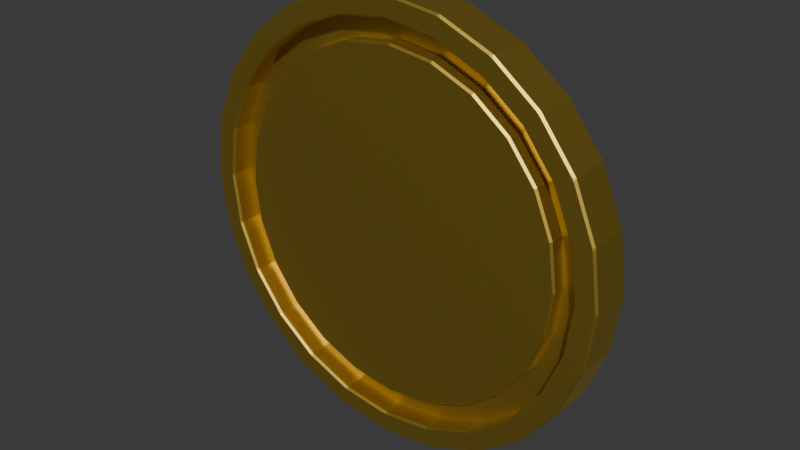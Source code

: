 # Source: coin_asset.blend  (saved by Blender 4.2.66; exported with 4.5.12 LTS)
import bpy
from mathutils import Matrix  # noqa: F401  (used for matrix-valued properties, if any)

bpy.ops.wm.read_factory_settings(use_empty=True)
scene = bpy.context.scene
scene.name = 'Scene'

# ---- collections
col_collection = bpy.data.collections.new('Collection'); scene.collection.children.link(col_collection)

# ---- materials (node trees are filled in below, after node groups)
mat_material_001 = bpy.data.materials.new('Material.001')
mat_material_002 = bpy.data.materials.new('Material.002')

# ---- material node trees
mat_material_001.use_nodes = True; mat_material_001.node_tree.nodes.clear()
_N = mat_material_001.node_tree.nodes; _L = mat_material_001.node_tree.links
n0 = _N.new('ShaderNodeBsdfPrincipled'); n0.name = 'Principled BSDF'; n0.location = (10, 300)
n0.inputs[0].default_value = (0.7307, 0.5231, 0.08805, 1.0)
n0.inputs[1].default_value = 1.0
n0.inputs[2].default_value = 0.488
n1 = _N.new('ShaderNodeOutputMaterial'); n1.name = 'Material Output'; n1.location = (300, 300)
_L.new(n0.outputs[0], n1.inputs[0])
n1.is_active_output = True
mat_material_002.use_nodes = True; mat_material_002.node_tree.nodes.clear()
_N = mat_material_002.node_tree.nodes; _L = mat_material_002.node_tree.links
n0 = _N.new('ShaderNodeBsdfPrincipled'); n0.name = 'Principled BSDF'; n0.location = (10, 300)
n1 = _N.new('ShaderNodeOutputMaterial'); n1.name = 'Material Output'; n1.location = (300, 300)
_L.new(n0.outputs[0], n1.inputs[0])
n1.is_active_output = True

# ---- world
world_world = bpy.data.worlds.new('World'); scene.world = world_world
world_world.use_nodes = True; world_world.node_tree.nodes.clear()
_N = world_world.node_tree.nodes; _L = world_world.node_tree.links
n0 = _N.new('ShaderNodeOutputWorld'); n0.name = 'World Output'; n0.location = (300, 300)
n1 = _N.new('ShaderNodeBackground'); n1.name = 'Background'; n1.location = (10, 300)
n1.inputs[0].default_value = (0.05088, 0.05088, 0.05088, 1.0)
_L.new(n1.outputs[0], n0.inputs[0])
n0.is_active_output = True
world_world.color = (0.05088, 0.05088, 0.05088)
world_world.sun_shadow_jitter_overblur = 0.0

# ---- meshes
me_cylinder = bpy.data.meshes.new('Cylinder')
me_cylinder.from_pydata([(0.02068, 0.07718, 0.1001), (-2.507e-12, 0.0799, 0.1001), (0.03995, 0.0692, 0.1001), (0.0565, 0.0565, 0.1001), (0.0692, 0.03995, 0.1001), (0.07718, 0.02068, 0.1001), (0.0799, -2.402e-12, 0.1001), (0.07718, -0.02068, 0.1001), (0.0692, -0.03995, 0.1001), (0.0565, -0.0565, 0.1001), (0.03995, -0.0692, 0.1001), (0.02068, -0.07718, 0.1001), (-2.507e-12, -0.0799, 0.1001), (-0.02068, -0.07718, 0.1001), (-0.03995, -0.0692, 0.1001), (-0.0565, -0.0565, 0.1001), (-0.0692, -0.03995, 0.1001), (-0.07718, -0.02068, 0.1001), (-0.0799, -2.402e-12, 0.1001), (-0.07718, 0.02068, 0.1001), (-0.0692, 0.03995, 0.1001), (-0.0565, 0.0565, 0.1001), (-0.03995, 0.0692, 0.1001), (-0.02068, 0.07718, 0.1001), (0.02329, 0.08693, 0.1001), (-2.507e-12, 0.09, 0.1001), (0.045, 0.07794, 0.1001), (0.06364, 0.06364, 0.1001), (0.07794, 0.045, 0.1001), (0.08693, 0.02329, 0.1001), (0.09, -2.402e-12, 0.1001), (0.08693, -0.02329, 0.1001), (0.07794, -0.045, 0.1001), (0.06364, -0.06364, 0.1001), (0.045, -0.07794, 0.1001), (0.02329, -0.08693, 0.1001), (-2.507e-12, -0.09, 0.1001), (-0.02329, -0.08693, 0.1001), (-0.045, -0.07794, 0.1001), (-0.06364, -0.06364, 0.1001), (-0.07794, -0.045, 0.1001), (-0.08693, -0.02329, 0.1001), (-0.09, -2.402e-12, 0.1001), (-0.08693, 0.02329, 0.1001), (-0.07794, 0.045, 0.1001), (-0.06364, 0.06364, 0.1001), (-0.045, 0.07794, 0.1001), (-0.02329, 0.08693, 0.1001), (1.164e-11, 0.09909, 0.09015), (0.0, 0.1, 0.09105), (0.000903, 0.09079, 0.1101), (-0.000903, 0.09079, 0.1101), (8.666e-13, 0.09, 0.1092), (0.02565, 0.09571, 0.09015), (0.02588, 0.09659, 0.09105), (0.02329, 0.08693, 0.1092), (0.02437, 0.08746, 0.1101), (0.02263, 0.08793, 0.1101), (0.04954, 0.08581, 0.09015), (0.05, 0.0866, 0.09105), (0.045, 0.07794, 0.1092), (0.04618, 0.07817, 0.1101), (0.04461, 0.07908, 0.1101), (0.07007, 0.07007, 0.09015), (0.07071, 0.07071, 0.09105), (0.06364, 0.06364, 0.1092), (0.06484, 0.06356, 0.1101), (0.06356, 0.06484, 0.1101), (0.08581, 0.04954, 0.09015), (0.0866, 0.05, 0.09105), (0.07794, 0.045, 0.1092), (0.07908, 0.04461, 0.1101), (0.07817, 0.04618, 0.1101), (0.09571, 0.02565, 0.09015), (0.09659, 0.02588, 0.09105), (0.08693, 0.02329, 0.1092), (0.08793, 0.02263, 0.1101), (0.08746, 0.02437, 0.1101), (0.09909, -1.164e-11, 0.09015), (0.1, 0.0, 0.09105), (0.09, -2.402e-12, 0.1092), (0.09079, -0.000903, 0.1101), (0.09079, 0.000903, 0.1101), (0.09571, -0.02565, 0.09015), (0.09659, -0.02588, 0.09105), (0.08693, -0.02329, 0.1092), (0.08746, -0.02437, 0.1101), (0.08793, -0.02263, 0.1101), (0.08581, -0.04954, 0.09015), (0.0866, -0.05, 0.09105), (0.07794, -0.045, 0.1092), (0.07817, -0.04618, 0.1101), (0.07908, -0.04461, 0.1101), (0.07007, -0.07007, 0.09015), (0.07071, -0.07071, 0.09105), (0.06364, -0.06364, 0.1092), (0.06356, -0.06484, 0.1101), (0.06484, -0.06356, 0.1101), (0.04954, -0.08581, 0.09015), (0.05, -0.0866, 0.09105), (0.045, -0.07794, 0.1092), (0.04461, -0.07908, 0.1101), (0.04618, -0.07817, 0.1101), (0.02565, -0.09571, 0.09015), (0.02588, -0.09659, 0.09105), (0.02329, -0.08693, 0.1092), (0.02263, -0.08793, 0.1101), (0.02437, -0.08746, 0.1101), (-1.164e-11, -0.09909, 0.09015), (0.0, -0.1, 0.09105), (8.666e-13, -0.09, 0.1092), (-0.000903, -0.09079, 0.1101), (0.000903, -0.09079, 0.1101), (-0.02565, -0.09571, 0.09015), (-0.02588, -0.09659, 0.09105), (-0.02329, -0.08693, 0.1092), (-0.02437, -0.08746, 0.1101), (-0.02263, -0.08793, 0.1101), (-0.04954, -0.08581, 0.09015), (-0.05, -0.0866, 0.09105), (-0.045, -0.07794, 0.1092), (-0.04618, -0.07817, 0.1101), (-0.04461, -0.07908, 0.1101), (-0.07007, -0.07007, 0.09015), (-0.07071, -0.07071, 0.09105), (-0.06364, -0.06364, 0.1092), (-0.06484, -0.06356, 0.1101), (-0.06356, -0.06484, 0.1101), (-0.08581, -0.04954, 0.09015), (-0.0866, -0.05, 0.09105), (-0.07794, -0.045, 0.1092), (-0.07908, -0.04461, 0.1101), (-0.07817, -0.04618, 0.1101), (-0.09571, -0.02565, 0.09015), (-0.09659, -0.02588, 0.09105), (-0.08693, -0.02329, 0.1092), (-0.08793, -0.02263, 0.1101), (-0.08746, -0.02437, 0.1101), (-0.09909, 1.164e-11, 0.09015), (-0.1, 0.0, 0.09105), (-0.09, -2.402e-12, 0.1092), (-0.09079, 0.000903, 0.1101), (-0.09079, -0.000903, 0.1101), (-0.09571, 0.02565, 0.09015), (-0.09659, 0.02588, 0.09105), (-0.08693, 0.02329, 0.1092), (-0.08746, 0.02437, 0.1101), (-0.08793, 0.02263, 0.1101), (-0.08581, 0.04954, 0.09015), (-0.0866, 0.05, 0.09105), (-0.07794, 0.045, 0.1092), (-0.07817, 0.04618, 0.1101), (-0.07908, 0.04461, 0.1101), (-0.07007, 0.07007, 0.09015), (-0.07071, 0.07071, 0.09105), (-0.06364, 0.06364, 0.1092), (-0.06356, 0.06484, 0.1101), (-0.06484, 0.06356, 0.1101), (-0.04954, 0.08581, 0.09015), (-0.05, 0.0866, 0.09105), (-0.045, 0.07794, 0.1092), (-0.04461, 0.07908, 0.1101), (-0.04618, 0.07817, 0.1101), (-0.02565, 0.09571, 0.09015), (-0.02588, 0.09659, 0.09105), (-0.02329, 0.08693, 0.1092), (-0.02263, 0.08793, 0.1101), (-0.02437, 0.08746, 0.1101), (0.02474, 0.09583, 0.1101), (0.02649, 0.09536, 0.1101), (0.02588, 0.09659, 0.1092), (0.000903, 0.09897, 0.1101), (0.0, 0.1, 0.1092), (-0.000903, 0.09897, 0.1101), (0.0487, 0.08616, 0.1101), (0.05027, 0.08526, 0.1101), (0.05, 0.0866, 0.1092), (0.06934, 0.07062, 0.1101), (0.07062, 0.06934, 0.1101), (0.07071, 0.07071, 0.1092), (0.08526, 0.05027, 0.1101), (0.08616, 0.0487, 0.1101), (0.0866, 0.05, 0.1092), (0.09536, 0.02649, 0.1101), (0.09583, 0.02474, 0.1101), (0.09659, 0.02588, 0.1092), (0.09897, 0.000903, 0.1101), (0.09897, -0.000903, 0.1101), (0.1, 0.0, 0.1092), (0.09583, -0.02474, 0.1101), (0.09536, -0.02649, 0.1101), (0.09659, -0.02588, 0.1092), (0.08616, -0.0487, 0.1101), (0.08526, -0.05027, 0.1101), (0.0866, -0.05, 0.1092), (0.07062, -0.06934, 0.1101), (0.06934, -0.07062, 0.1101), (0.07071, -0.07071, 0.1092), (0.05027, -0.08526, 0.1101), (0.0487, -0.08616, 0.1101), (0.05, -0.0866, 0.1092), (0.02649, -0.09536, 0.1101), (0.02474, -0.09583, 0.1101), (0.02588, -0.09659, 0.1092), (0.000903, -0.09897, 0.1101), (-0.000903, -0.09897, 0.1101), (0.0, -0.1, 0.1092), (-0.02474, -0.09583, 0.1101), (-0.02649, -0.09536, 0.1101), (-0.02588, -0.09659, 0.1092), (-0.0487, -0.08616, 0.1101), (-0.05027, -0.08526, 0.1101), (-0.05, -0.0866, 0.1092), (-0.06934, -0.07062, 0.1101), (-0.07062, -0.06934, 0.1101), (-0.07071, -0.07071, 0.1092), (-0.08526, -0.05027, 0.1101), (-0.08616, -0.0487, 0.1101), (-0.0866, -0.05, 0.1092), (-0.09536, -0.02649, 0.1101), (-0.09583, -0.02474, 0.1101), (-0.09659, -0.02588, 0.1092), (-0.09897, -0.000903, 0.1101), (-0.09897, 0.000903, 0.1101), (-0.1, 0.0, 0.1092), (-0.09583, 0.02474, 0.1101), (-0.09536, 0.02649, 0.1101), (-0.09659, 0.02588, 0.1092), (-0.08616, 0.0487, 0.1101), (-0.08526, 0.05027, 0.1101), (-0.0866, 0.05, 0.1092), (-0.07062, 0.06934, 0.1101), (-0.06934, 0.07062, 0.1101), (-0.07071, 0.07071, 0.1092), (-0.05027, 0.08526, 0.1101), (-0.0487, 0.08616, 0.1101), (-0.05, 0.0866, 0.1092), (-0.02649, 0.09536, 0.1101), (-0.02474, 0.09583, 0.1101), (-0.02588, 0.09659, 0.1092), (0.02044, 0.0763, 0.1071), (0.02068, 0.07718, 0.1062), (-2.539e-12, 0.0799, 0.1062), (-1.164e-11, 0.07899, 0.1071), (0.0395, 0.06841, 0.1071), (0.03995, 0.0692, 0.1062), (0.05586, 0.05586, 0.1071), (0.0565, 0.0565, 0.1062), (0.06841, 0.0395, 0.1071), (0.0692, 0.03995, 0.1062), (0.0763, 0.02044, 0.1071), (0.07718, 0.02068, 0.1062), (0.07899, 1.164e-11, 0.1071), (0.0799, -2.402e-12, 0.1062), (0.0763, -0.02044, 0.1071), (0.07718, -0.02068, 0.1062), (0.06841, -0.0395, 0.1071), (0.0692, -0.03995, 0.1062), (0.05586, -0.05586, 0.1071), (0.0565, -0.0565, 0.1062), (0.0395, -0.06841, 0.1071), (0.03995, -0.0692, 0.1062), (0.02044, -0.0763, 0.1071), (0.02068, -0.07718, 0.1062), (1.164e-11, -0.07899, 0.1071), (-2.539e-12, -0.0799, 0.1062), (-0.02044, -0.0763, 0.1071), (-0.02068, -0.07718, 0.1062), (-0.0395, -0.06841, 0.1071), (-0.03995, -0.0692, 0.1062), (-0.05586, -0.05586, 0.1071), (-0.0565, -0.0565, 0.1062), (-0.06841, -0.0395, 0.1071), (-0.0692, -0.03995, 0.1062), (-0.0763, -0.02044, 0.1071), (-0.07718, -0.02068, 0.1062), (-0.07899, 0.0, 0.1071), (-0.0799, -2.402e-12, 0.1062), (-0.0763, 0.02044, 0.1071), (-0.07718, 0.02068, 0.1062), (-0.06841, 0.0395, 0.1071), (-0.0692, 0.03995, 0.1062), (-0.05586, 0.05586, 0.1071), (-0.0565, 0.0565, 0.1062), (-0.0395, 0.06841, 0.1071), (-0.03995, 0.0692, 0.1062), (-0.02044, 0.0763, 0.1071), (-0.02068, 0.07718, 0.1062)], [], [(164, 239, 172, 49), (60, 55, 24, 26), (65, 60, 26, 27), (70, 65, 27, 28), (75, 70, 28, 29), (80, 75, 29, 30), (85, 80, 30, 31), (90, 85, 31, 32), (95, 90, 32, 33), (100, 95, 33, 34), (105, 100, 34, 35), (110, 105, 35, 36), (115, 110, 36, 37), (120, 115, 37, 38), (125, 120, 38, 39), (130, 125, 39, 40), (135, 130, 40, 41), (136, 142, 222, 220), (145, 140, 42, 43), (150, 145, 43, 44), (155, 150, 44, 45), (160, 155, 45, 46), (139, 224, 227, 144), (165, 160, 46, 47), (55, 52, 25, 24), (49, 172, 170, 54), (52, 165, 47, 25), (59, 176, 179, 64), (64, 179, 182, 69), (69, 182, 185, 74), (74, 185, 188, 79), (79, 188, 191, 84), (84, 191, 194, 89), (89, 194, 197, 94), (94, 197, 200, 99), (99, 200, 203, 104), (104, 203, 206, 109), (109, 206, 209, 114), (114, 209, 212, 119), (119, 212, 215, 124), (124, 215, 218, 129), (129, 218, 221, 134), (134, 221, 224, 139), (140, 135, 41, 42), (144, 227, 230, 149), (149, 230, 233, 154), (154, 233, 236, 159), (159, 236, 239, 164), (0, 1, 242, 241), (54, 170, 176, 59), (11, 10, 261, 263), (101, 107, 201, 199), (66, 72, 180, 178), (141, 147, 225, 223), (106, 112, 204, 202), (71, 77, 183, 181), (146, 152, 228, 226), (111, 117, 207, 205), (76, 82, 186, 184), (151, 157, 231, 229), (116, 122, 210, 208), (81, 87, 189, 187), (156, 162, 234, 232), (121, 127, 213, 211), (86, 92, 192, 190), (161, 167, 237, 235), (50, 57, 168, 171), (126, 132, 216, 214), (91, 97, 195, 193), (166, 51, 173, 238), (56, 62, 174, 169), (131, 137, 219, 217), (96, 102, 198, 196), (61, 67, 177, 175), (1, 0, 24, 25), (0, 2, 26, 24), (2, 3, 27, 26), (3, 4, 28, 27), (4, 5, 29, 28), (5, 6, 30, 29), (6, 7, 31, 30), (7, 8, 32, 31), (8, 9, 33, 32), (9, 10, 34, 33), (10, 11, 35, 34), (11, 12, 36, 35), (12, 13, 37, 36), (13, 14, 38, 37), (14, 15, 39, 38), (15, 16, 40, 39), (16, 17, 41, 40), (17, 18, 42, 41), (18, 19, 43, 42), (19, 20, 44, 43), (20, 21, 45, 44), (21, 22, 46, 45), (22, 23, 47, 46), (23, 1, 25, 47), (2, 0, 241, 245), (4, 3, 247, 249), (19, 18, 277, 279), (12, 11, 263, 265), (5, 4, 249, 251), (20, 19, 279, 281), (13, 12, 265, 267), (6, 5, 251, 253), (21, 20, 281, 283), (14, 13, 267, 269), (7, 6, 253, 255), (22, 21, 283, 285), (15, 14, 269, 271), (8, 7, 255, 257), (23, 22, 285, 287), (16, 15, 271, 273), (9, 8, 257, 259), (240, 243, 286, 284, 282, 280, 278, 276, 274, 272, 270, 268, 266, 264, 262, 260, 258, 256, 254, 252, 250, 248, 246, 244), (17, 16, 273, 275), (10, 9, 259, 261), (3, 2, 245, 247), (1, 23, 287, 242), (18, 17, 275, 277), (50, 51, 52), (55, 56, 57), (60, 61, 62), (65, 66, 67), (70, 71, 72), (75, 76, 77), (80, 81, 82), (85, 86, 87), (90, 91, 92), (95, 96, 97), (100, 101, 102), (105, 106, 107), (110, 111, 112), (115, 116, 117), (120, 121, 122), (125, 126, 127), (130, 131, 132), (135, 136, 137), (140, 141, 142), (145, 146, 147), (150, 151, 152), (155, 156, 157), (160, 161, 162), (165, 166, 167), (168, 169, 170), (171, 172, 173), (174, 175, 176), (177, 178, 179), (180, 181, 182), (183, 184, 185), (186, 187, 188), (189, 190, 191), (192, 193, 194), (195, 196, 197), (198, 199, 200), (201, 202, 203), (204, 205, 206), (207, 208, 209), (210, 211, 212), (213, 214, 215), (216, 217, 218), (219, 220, 221), (222, 223, 224), (225, 226, 227), (228, 229, 230), (231, 232, 233), (234, 235, 236), (237, 238, 239), (49, 54, 53, 48), (170, 172, 171, 168), (54, 59, 58, 53), (176, 170, 169, 174), (59, 64, 63, 58), (179, 176, 175, 177), (64, 69, 68, 63), (182, 179, 178, 180), (69, 74, 73, 68), (185, 182, 181, 183), (74, 79, 78, 73), (188, 185, 184, 186), (79, 84, 83, 78), (191, 188, 187, 189), (84, 89, 88, 83), (194, 191, 190, 192), (89, 94, 93, 88), (197, 194, 193, 195), (94, 99, 98, 93), (200, 197, 196, 198), (99, 104, 103, 98), (203, 200, 199, 201), (104, 109, 108, 103), (206, 203, 202, 204), (109, 114, 113, 108), (209, 206, 205, 207), (114, 119, 118, 113), (212, 209, 208, 210), (119, 124, 123, 118), (215, 212, 211, 213), (124, 129, 128, 123), (218, 215, 214, 216), (129, 134, 133, 128), (221, 218, 217, 219), (134, 139, 138, 133), (224, 221, 220, 222), (139, 144, 143, 138), (227, 224, 223, 225), (144, 149, 148, 143), (230, 227, 226, 228), (149, 154, 153, 148), (233, 230, 229, 231), (154, 159, 158, 153), (236, 233, 232, 234), (159, 164, 163, 158), (239, 236, 235, 237), (164, 49, 48, 163), (172, 239, 238, 173), (57, 50, 52, 55), (62, 56, 55, 60), (67, 61, 60, 65), (72, 66, 65, 70), (77, 71, 70, 75), (82, 76, 75, 80), (87, 81, 80, 85), (92, 86, 85, 90), (97, 91, 90, 95), (102, 96, 95, 100), (107, 101, 100, 105), (112, 106, 105, 110), (117, 111, 110, 115), (122, 116, 115, 120), (127, 121, 120, 125), (132, 126, 125, 130), (137, 131, 130, 135), (142, 136, 135, 140), (147, 141, 140, 145), (152, 146, 145, 150), (157, 151, 150, 155), (162, 156, 155, 160), (167, 161, 160, 165), (51, 166, 165, 52), (173, 51, 50, 171), (56, 169, 168, 57), (61, 175, 174, 62), (66, 178, 177, 67), (71, 181, 180, 72), (76, 184, 183, 77), (81, 187, 186, 82), (86, 190, 189, 87), (91, 193, 192, 92), (96, 196, 195, 97), (101, 199, 198, 102), (106, 202, 201, 107), (111, 205, 204, 112), (116, 208, 207, 117), (121, 211, 210, 122), (126, 214, 213, 127), (131, 217, 216, 132), (136, 220, 219, 137), (141, 223, 222, 142), (146, 226, 225, 147), (151, 229, 228, 152), (156, 232, 231, 157), (161, 235, 234, 162), (166, 238, 237, 167), (241, 242, 243, 240), (245, 241, 240, 244), (247, 245, 244, 246), (249, 247, 246, 248), (251, 249, 248, 250), (253, 251, 250, 252), (255, 253, 252, 254), (257, 255, 254, 256), (259, 257, 256, 258), (261, 259, 258, 260), (263, 261, 260, 262), (265, 263, 262, 264), (267, 265, 264, 266), (269, 267, 266, 268), (271, 269, 268, 270), (273, 271, 270, 272), (275, 273, 272, 274), (277, 275, 274, 276), (279, 277, 276, 278), (281, 279, 278, 280), (283, 281, 280, 282), (285, 283, 282, 284), (287, 285, 284, 286), (242, 287, 286, 243), (48, 53, 58, 63, 68, 73, 78, 83, 88, 93, 98, 103, 108, 113, 118, 123, 128, 133, 138, 143, 148, 153, 158, 163)])
_uv = me_cylinder.uv_layers.new(name='UVMap')
_uv.uv.foreach_set('vector', [0.04167, 0.5226, 0.04167, 0.9774, -1.863e-07, 0.9774, -1.863e-07, 0.5226, 0.3576, 0.4365, 0.3057, 0.458, 0.3057, 0.458, 0.3576, 0.4365, 0.4022, 0.4022, 0.3576, 0.4365, 0.3576, 0.4365, 0.4022, 0.4022, 0.4365, 0.3576, 0.4022, 0.4022, 0.4022, 0.4022, 0.4365, 0.3576, 0.458, 0.3057, 0.4365, 0.3576, 0.4365, 0.3576, 0.458, 0.3057, 0.4653, 0.25, 0.458, 0.3057, 0.458, 0.3057, 0.4653, 0.25, 0.458, 0.1943, 0.4653, 0.25, 0.4653, 0.25, 0.458, 0.1943, 0.4365, 0.1424, 0.458, 0.1943, 0.458, 0.1943, 0.4365, 0.1424, 0.4022, 0.09776, 0.4365, 0.1424, 0.4365, 0.1424, 0.4022, 0.09776, 0.3576, 0.06355, 0.4022, 0.09776, 0.4022, 0.09776, 0.3576, 0.06355, 0.3057, 0.04204, 0.3576, 0.06355, 0.3576, 0.06355, 0.3057, 0.04204, 0.25, 0.0347, 0.3057, 0.04204, 0.3057, 0.04204, 0.25, 0.0347, 0.1943, 0.04204, 0.25, 0.0347, 0.25, 0.0347, 0.1943, 0.04204, 0.1424, 0.06355, 0.1943, 0.04204, 0.1943, 0.04204, 0.1424, 0.06355, 0.09776, 0.09776, 0.1424, 0.06355, 0.1424, 0.06355, 0.09776, 0.09776, 0.06355, 0.1424, 0.09776, 0.09776, 0.09776, 0.09776, 0.06355, 0.1424, 0.04204, 0.1943, 0.06355, 0.1424, 0.06355, 0.1424, 0.04204, 0.1943, 0.03958, 0.1959, 0.03274, 0.2478, 0.01253, 0.2478, 0.02007, 0.1906, 0.04204, 0.3057, 0.0347, 0.25, 0.0347, 0.25, 0.04204, 0.3057, 0.06355, 0.3576, 0.04204, 0.3057, 0.04204, 0.3057, 0.06355, 0.3576, 0.09776, 0.4022, 0.06355, 0.3576, 0.06355, 0.3576, 0.09776, 0.4022, 0.1424, 0.4365, 0.09776, 0.4022, 0.09776, 0.4022, 0.1424, 0.4365, 0.25, 0.5226, 0.25, 0.9774, 0.2083, 0.9774, 0.2083, 0.5226, 0.1943, 0.458, 0.1424, 0.4365, 0.1424, 0.4365, 0.1943, 0.458, 0.3057, 0.458, 0.25, 0.4653, 0.25, 0.4653, 0.3057, 0.458, 1.0, 0.5226, 1.0, 0.9774, 0.9583, 0.9774, 0.9583, 0.5226, 0.25, 0.4653, 0.1943, 0.458, 0.1943, 0.458, 0.25, 0.4653, 0.9167, 0.5226, 0.9167, 0.9774, 0.875, 0.9774, 0.875, 0.5226, 0.875, 0.5226, 0.875, 0.9774, 0.8333, 0.9774, 0.8333, 0.5226, 0.8333, 0.5226, 0.8333, 0.9774, 0.7917, 0.9774, 0.7917, 0.5226, 0.7917, 0.5226, 0.7917, 0.9774, 0.75, 0.9774, 0.75, 0.5226, 0.75, 0.5226, 0.75, 0.9774, 0.7083, 0.9774, 0.7083, 0.5226, 0.7083, 0.5226, 0.7083, 0.9774, 0.6667, 0.9774, 0.6667, 0.5226, 0.6667, 0.5226, 0.6667, 0.9774, 0.625, 0.9774, 0.625, 0.5226, 0.625, 0.5226, 0.625, 0.9774, 0.5833, 0.9774, 0.5833, 0.5226, 0.5833, 0.5226, 0.5833, 0.9774, 0.5417, 0.9774, 0.5417, 0.5226, 0.5417, 0.5226, 0.5417, 0.9774, 0.5, 0.9774, 0.5, 0.5226, 0.5, 0.5226, 0.5, 0.9774, 0.4583, 0.9774, 0.4583, 0.5226, 0.4583, 0.5226, 0.4583, 0.9774, 0.4167, 0.9774, 0.4167, 0.5226, 0.4167, 0.5226, 0.4167, 0.9774, 0.375, 0.9774, 0.375, 0.5226, 0.375, 0.5226, 0.375, 0.9774, 0.3333, 0.9774, 0.3333, 0.5226, 0.3333, 0.5226, 0.3333, 0.9774, 0.2917, 0.9774, 0.2917, 0.5226, 0.2917, 0.5226, 0.2917, 0.9774, 0.25, 0.9774, 0.25, 0.5226, 0.0347, 0.25, 0.04204, 0.1943, 0.04204, 0.1943, 0.0347, 0.25, 0.2083, 0.5226, 0.2083, 0.9774, 0.1667, 0.9774, 0.1667, 0.5226, 0.1667, 0.5226, 0.1667, 0.9774, 0.125, 0.9774, 0.125, 0.5226, 0.125, 0.5226, 0.125, 0.9774, 0.08333, 0.9774, 0.08333, 0.5226, 0.08333, 0.5226, 0.08333, 0.9774, 0.04167, 0.9774, 0.04167, 0.5226, 0.2995, 0.4346, 0.25, 0.4412, 0.25, 0.4412, 0.2995, 0.4346, 0.9583, 0.5226, 0.9583, 0.9774, 0.9167, 0.9774, 0.9167, 0.5226, 0.2995, 0.06536, 0.3456, 0.08446, 0.3456, 0.08446, 0.2995, 0.06536, 0.3568, 0.06077, 0.3083, 0.0407, 0.3136, 0.02119, 0.3669, 0.04327, 0.4052, 0.4021, 0.4371, 0.3605, 0.4546, 0.3706, 0.4194, 0.4164, 0.03274, 0.2522, 0.03958, 0.3041, 0.02007, 0.3094, 0.01253, 0.2522, 0.3041, 0.03958, 0.2522, 0.03274, 0.2522, 0.01253, 0.3094, 0.02007, 0.4392, 0.3568, 0.4593, 0.3083, 0.4788, 0.3136, 0.4567, 0.3669, 0.0407, 0.3083, 0.06077, 0.3568, 0.04327, 0.3669, 0.02119, 0.3136, 0.2478, 0.03274, 0.1959, 0.03958, 0.1906, 0.02007, 0.2478, 0.01253, 0.4604, 0.3041, 0.4673, 0.2522, 0.4875, 0.2522, 0.4799, 0.3094, 0.06293, 0.3605, 0.09484, 0.4021, 0.08055, 0.4164, 0.04543, 0.3706, 0.1917, 0.0407, 0.1432, 0.06077, 0.1331, 0.04327, 0.1864, 0.02119, 0.4673, 0.2478, 0.4604, 0.1959, 0.4799, 0.1906, 0.4875, 0.2478, 0.0979, 0.4052, 0.1395, 0.4371, 0.1294, 0.4546, 0.08362, 0.4194, 0.1395, 0.06293, 0.0979, 0.09484, 0.08362, 0.08055, 0.1294, 0.04543, 0.4593, 0.1917, 0.4392, 0.1432, 0.4567, 0.1331, 0.4788, 0.1864, 0.1432, 0.4392, 0.1917, 0.4593, 0.1864, 0.4788, 0.1331, 0.4567, 0.2522, 0.4673, 0.3041, 0.4604, 0.3094, 0.4799, 0.2522, 0.4875, 0.09484, 0.0979, 0.06293, 0.1395, 0.04543, 0.1294, 0.08055, 0.08362, 0.4371, 0.1395, 0.4052, 0.0979, 0.4194, 0.08362, 0.4546, 0.1294, 0.1959, 0.4604, 0.2478, 0.4673, 0.2478, 0.4875, 0.1906, 0.4799, 0.3083, 0.4593, 0.3568, 0.4392, 0.3669, 0.4567, 0.3136, 0.4788, 0.06077, 0.1432, 0.0407, 0.1917, 0.02119, 0.1864, 0.04327, 0.1331, 0.4021, 0.09484, 0.3605, 0.06293, 0.3706, 0.04543, 0.4164, 0.08055, 0.3605, 0.4371, 0.4021, 0.4052, 0.4164, 0.4194, 0.3706, 0.4546, 0.25, 0.4412, 0.2995, 0.4346, 0.3057, 0.458, 0.25, 0.4653, 0.2995, 0.4346, 0.3456, 0.4155, 0.3576, 0.4365, 0.3057, 0.458, 0.3456, 0.4155, 0.3852, 0.3852, 0.4022, 0.4022, 0.3576, 0.4365, 0.3852, 0.3852, 0.4155, 0.3456, 0.4365, 0.3576, 0.4022, 0.4022, 0.4155, 0.3456, 0.4346, 0.2995, 0.458, 0.3057, 0.4365, 0.3576, 0.4346, 0.2995, 0.4412, 0.25, 0.4653, 0.25, 0.458, 0.3057, 0.4412, 0.25, 0.4346, 0.2005, 0.458, 0.1943, 0.4653, 0.25, 0.4346, 0.2005, 0.4155, 0.1544, 0.4365, 0.1424, 0.458, 0.1943, 0.4155, 0.1544, 0.3852, 0.1148, 0.4022, 0.09776, 0.4365, 0.1424, 0.3852, 0.1148, 0.3456, 0.08446, 0.3576, 0.06355, 0.4022, 0.09776, 0.3456, 0.08446, 0.2995, 0.06536, 0.3057, 0.04204, 0.3576, 0.06355, 0.2995, 0.06536, 0.25, 0.05885, 0.25, 0.0347, 0.3057, 0.04204, 0.25, 0.05885, 0.2005, 0.06536, 0.1943, 0.04204, 0.25, 0.0347, 0.2005, 0.06536, 0.1544, 0.08446, 0.1424, 0.06355, 0.1943, 0.04204, 0.1544, 0.08446, 0.1148, 0.1148, 0.09776, 0.09776, 0.1424, 0.06355, 0.1148, 0.1148, 0.08446, 0.1544, 0.06355, 0.1424, 0.09776, 0.09776, 0.08446, 0.1544, 0.06536, 0.2005, 0.04204, 0.1943, 0.06355, 0.1424, 0.06536, 0.2005, 0.05885, 0.25, 0.0347, 0.25, 0.04204, 0.1943, 0.05885, 0.25, 0.06536, 0.2995, 0.04204, 0.3057, 0.0347, 0.25, 0.06536, 0.2995, 0.08446, 0.3456, 0.06355, 0.3576, 0.04204, 0.3057, 0.08446, 0.3456, 0.1148, 0.3852, 0.09776, 0.4022, 0.06355, 0.3576, 0.1148, 0.3852, 0.1544, 0.4155, 0.1424, 0.4365, 0.09776, 0.4022, 0.1544, 0.4155, 0.2005, 0.4346, 0.1943, 0.458, 0.1424, 0.4365, 0.2005, 0.4346, 0.25, 0.4412, 0.25, 0.4653, 0.1943, 0.458, 0.3456, 0.4155, 0.2995, 0.4346, 0.2995, 0.4346, 0.3456, 0.4155, 0.4155, 0.3456, 0.3852, 0.3852, 0.3852, 0.3852, 0.4155, 0.3456, 0.06536, 0.2995, 0.05885, 0.25, 0.05885, 0.25, 0.06536, 0.2995, 0.25, 0.05885, 0.2995, 0.06536, 0.2995, 0.06536, 0.25, 0.05885, 0.4346, 0.2995, 0.4155, 0.3456, 0.4155, 0.3456, 0.4346, 0.2995, 0.08446, 0.3456, 0.06536, 0.2995, 0.06536, 0.2995, 0.08446, 0.3456, 0.2005, 0.06536, 0.25, 0.05885, 0.25, 0.05885, 0.2005, 0.06536, 0.4412, 0.25, 0.4346, 0.2995, 0.4346, 0.2995, 0.4412, 0.25, 0.1148, 0.3852, 0.08446, 0.3456, 0.08446, 0.3456, 0.1148, 0.3852, 0.1544, 0.08446, 0.2005, 0.06536, 0.2005, 0.06536, 0.1544, 0.08446, 0.4346, 0.2005, 0.4412, 0.25, 0.4412, 0.25, 0.4346, 0.2005, 0.1544, 0.4155, 0.1148, 0.3852, 0.1148, 0.3852, 0.1544, 0.4155, 0.1148, 0.1148, 0.1544, 0.08446, 0.1544, 0.08446, 0.1148, 0.1148, 0.4155, 0.1544, 0.4346, 0.2005, 0.4346, 0.2005, 0.4155, 0.1544, 0.2005, 0.4346, 0.1544, 0.4155, 0.1544, 0.4155, 0.2005, 0.4346, 0.08446, 0.1544, 0.1148, 0.1148, 0.1148, 0.1148, 0.08446, 0.1544, 0.3852, 0.1148, 0.4155, 0.1544, 0.4155, 0.1544, 0.3852, 0.1148, 0.2989, 0.4325, 0.25, 0.439, 0.2011, 0.4325, 0.1555, 0.4137, 0.1164, 0.3836, 0.08635, 0.3445, 0.06747, 0.2989, 0.06103, 0.25, 0.06747, 0.2011, 0.08635, 0.1555, 0.1164, 0.1164, 0.1555, 0.08635, 0.2011, 0.06747, 0.25, 0.06103, 0.2989, 0.06747, 0.3445, 0.08635, 0.3836, 0.1164, 0.4137, 0.1555, 0.4325, 0.2011, 0.439, 0.25, 0.4325, 0.2989, 0.4137, 0.3445, 0.3836, 0.3836, 0.3445, 0.4137, 0.06536, 0.2005, 0.08446, 0.1544, 0.08446, 0.1544, 0.06536, 0.2005, 0.3456, 0.08446, 0.3852, 0.1148, 0.3852, 0.1148, 0.3456, 0.08446, 0.3852, 0.3852, 0.3456, 0.4155, 0.3456, 0.4155, 0.3852, 0.3852, 0.25, 0.4412, 0.2005, 0.4346, 0.2005, 0.4346, 0.25, 0.4412, 0.05885, 0.25, 0.06536, 0.2005, 0.06536, 0.2005, 0.05885, 0.25, 0.2522, 0.4673, 0.2478, 0.4673, 0.25, 0.4653, 0.3057, 0.458, 0.3083, 0.4593, 0.3041, 0.4604, 0.3576, 0.4365, 0.3605, 0.4371, 0.3568, 0.4392, 0.4022, 0.4022, 0.4052, 0.4021, 0.4021, 0.4052, 0.4365, 0.3576, 0.4392, 0.3568, 0.4371, 0.3605, 0.458, 0.3057, 0.4604, 0.3041, 0.4593, 0.3083, 0.4653, 0.25, 0.4673, 0.2478, 0.4673, 0.2522, 0.458, 0.1943, 0.4593, 0.1917, 0.4604, 0.1959, 0.4365, 0.1424, 0.4371, 0.1395, 0.4392, 0.1432, 0.4022, 0.09776, 0.4021, 0.09484, 0.4052, 0.0979, 0.3576, 0.06355, 0.3568, 0.06077, 0.3605, 0.06293, 0.3057, 0.04204, 0.3041, 0.03958, 0.3083, 0.0407, 0.25, 0.0347, 0.2478, 0.03274, 0.2522, 0.03274, 0.1943, 0.04204, 0.1917, 0.0407, 0.1959, 0.03958, 0.1424, 0.06355, 0.1395, 0.06293, 0.1432, 0.06077, 0.09776, 0.09776, 0.09484, 0.0979, 0.0979, 0.09484, 0.06355, 0.1424, 0.06077, 0.1432, 0.06293, 0.1395, 0.04204, 0.1943, 0.03958, 0.1959, 0.0407, 0.1917, 0.0347, 0.25, 0.03274, 0.2522, 0.03274, 0.2478, 0.04204, 0.3057, 0.0407, 0.3083, 0.03958, 0.3041, 0.06355, 0.3576, 0.06293, 0.3605, 0.06077, 0.3568, 0.09776, 0.4022, 0.0979, 0.4052, 0.09484, 0.4021, 0.1424, 0.4365, 0.1432, 0.4392, 0.1395, 0.4371, 0.1943, 0.458, 0.1959, 0.4604, 0.1917, 0.4593, 0.3094, 0.4799, 0.3115, 0.4794, 0.3121, 0.4818, 0.2522, 0.4875, 0.25, 0.49, 0.25, 0.4875, 0.3669, 0.4567, 0.3687, 0.4556, 0.37, 0.4578, 0.4164, 0.4194, 0.4179, 0.4179, 0.4197, 0.4197, 0.4546, 0.3706, 0.4556, 0.3687, 0.4578, 0.37, 0.4788, 0.3136, 0.4794, 0.3115, 0.4818, 0.3121, 0.4875, 0.25, 0.4875, 0.2478, 0.49, 0.25, 0.4794, 0.1885, 0.4788, 0.1864, 0.4818, 0.1879, 0.4556, 0.1313, 0.4546, 0.1294, 0.4578, 0.13, 0.4179, 0.08209, 0.4164, 0.08055, 0.4197, 0.08029, 0.3687, 0.04436, 0.3669, 0.04327, 0.37, 0.04215, 0.3115, 0.02063, 0.3094, 0.02007, 0.3121, 0.01818, 0.25, 0.01254, 0.2478, 0.01253, 0.25, 0.01, 0.1885, 0.02063, 0.1864, 0.02119, 0.1879, 0.01818, 0.1313, 0.04436, 0.1294, 0.04543, 0.13, 0.04215, 0.08209, 0.08209, 0.08055, 0.08362, 0.08029, 0.08029, 0.04436, 0.1313, 0.04327, 0.1331, 0.04215, 0.13, 0.02063, 0.1885, 0.02007, 0.1906, 0.01818, 0.1879, 0.01253, 0.2478, 0.01254, 0.25, 0.01, 0.25, 0.02007, 0.3094, 0.02063, 0.3115, 0.01818, 0.3121, 0.04327, 0.3669, 0.04436, 0.3687, 0.04215, 0.37, 0.08055, 0.4164, 0.08209, 0.4179, 0.08029, 0.4197, 0.1294, 0.4546, 0.1313, 0.4556, 0.13, 0.4578, 0.1864, 0.4788, 0.1885, 0.4794, 0.1879, 0.4818, 0.75, 0.49, 0.8121, 0.4818, 0.8116, 0.4797, 0.75, 0.4878, 0.3121, 0.4818, 0.25, 0.49, 0.2522, 0.4875, 0.3094, 0.4799, 0.8121, 0.4818, 0.87, 0.4578, 0.8689, 0.456, 0.8116, 0.4797, 0.37, 0.4578, 0.3121, 0.4818, 0.3136, 0.4788, 0.3669, 0.4567, 0.87, 0.4578, 0.9197, 0.4197, 0.9182, 0.4182, 0.8689, 0.456, 0.4197, 0.4197, 0.37, 0.4578, 0.3706, 0.4546, 0.4164, 0.4194, 0.9197, 0.4197, 0.9578, 0.37, 0.956, 0.3689, 0.9182, 0.4182, 0.4578, 0.37, 0.4197, 0.4197, 0.4194, 0.4164, 0.4546, 0.3706, 0.9578, 0.37, 0.9818, 0.3121, 0.9797, 0.3116, 0.956, 0.3689, 0.4818, 0.3121, 0.4578, 0.37, 0.4567, 0.3669, 0.4788, 0.3136, 0.9818, 0.3121, 0.99, 0.25, 0.9878, 0.25, 0.9797, 0.3116, 0.49, 0.25, 0.4818, 0.3121, 0.4799, 0.3094, 0.4875, 0.2522, 0.99, 0.25, 0.9818, 0.1879, 0.9797, 0.1884, 0.9878, 0.25, 0.4818, 0.1879, 0.49, 0.25, 0.4875, 0.2478, 0.4799, 0.1906, 0.9818, 0.1879, 0.9578, 0.13, 0.956, 0.1311, 0.9797, 0.1884, 0.4578, 0.13, 0.4818, 0.1879, 0.4788, 0.1864, 0.4567, 0.1331, 0.9578, 0.13, 0.9197, 0.08029, 0.9182, 0.08184, 0.956, 0.1311, 0.4197, 0.08029, 0.4578, 0.13, 0.4546, 0.1294, 0.4194, 0.08362, 0.9197, 0.08029, 0.87, 0.04215, 0.8689, 0.04405, 0.9182, 0.08184, 0.37, 0.04215, 0.4197, 0.08029, 0.4164, 0.08055, 0.3706, 0.04543, 0.87, 0.04215, 0.8121, 0.01818, 0.8116, 0.02029, 0.8689, 0.04405, 0.3121, 0.01818, 0.37, 0.04215, 0.3669, 0.04327, 0.3136, 0.02119, 0.8121, 0.01818, 0.75, 0.01, 0.75, 0.01219, 0.8116, 0.02029, 0.25, 0.01, 0.3121, 0.01818, 0.3094, 0.02007, 0.2522, 0.01253, 0.75, 0.01, 0.6879, 0.01818, 0.6884, 0.02029, 0.75, 0.01219, 0.1879, 0.01818, 0.25, 0.01, 0.2478, 0.01253, 0.1906, 0.02007, 0.6879, 0.01818, 0.63, 0.04215, 0.6311, 0.04405, 0.6884, 0.02029, 0.13, 0.04215, 0.1879, 0.01818, 0.1864, 0.02119, 0.1331, 0.04327, 0.63, 0.04215, 0.5803, 0.08029, 0.5818, 0.08184, 0.6311, 0.04405, 0.08029, 0.08029, 0.13, 0.04215, 0.1294, 0.04543, 0.08362, 0.08055, 0.5803, 0.08029, 0.5422, 0.13, 0.544, 0.1311, 0.5818, 0.08184, 0.04215, 0.13, 0.08029, 0.08029, 0.08055, 0.08362, 0.04543, 0.1294, 0.5422, 0.13, 0.5182, 0.1879, 0.5203, 0.1884, 0.544, 0.1311, 0.01818, 0.1879, 0.04215, 0.13, 0.04327, 0.1331, 0.02119, 0.1864, 0.5182, 0.1879, 0.51, 0.25, 0.5122, 0.25, 0.5203, 0.1884, 0.01, 0.25, 0.01818, 0.1879, 0.02007, 0.1906, 0.01253, 0.2478, 0.51, 0.25, 0.5182, 0.3121, 0.5203, 0.3116, 0.5122, 0.25, 0.01818, 0.3121, 0.01, 0.25, 0.01253, 0.2522, 0.02007, 0.3094, 0.5182, 0.3121, 0.5422, 0.37, 0.544, 0.3689, 0.5203, 0.3116, 0.04215, 0.37, 0.01818, 0.3121, 0.02119, 0.3136, 0.04327, 0.3669, 0.5422, 0.37, 0.5803, 0.4197, 0.5818, 0.4182, 0.544, 0.3689, 0.08029, 0.4197, 0.04215, 0.37, 0.04543, 0.3706, 0.08055, 0.4164, 0.5803, 0.4197, 0.63, 0.4578, 0.6311, 0.456, 0.5818, 0.4182, 0.13, 0.4578, 0.08029, 0.4197, 0.08362, 0.4194, 0.1294, 0.4546, 0.63, 0.4578, 0.6879, 0.4818, 0.6884, 0.4797, 0.6311, 0.456, 0.1879, 0.4818, 0.13, 0.4578, 0.1331, 0.4567, 0.1864, 0.4788, 0.6879, 0.4818, 0.75, 0.49, 0.75, 0.4878, 0.6884, 0.4797, 0.25, 0.49, 0.1879, 0.4818, 0.1906, 0.4799, 0.2478, 0.4875, 0.3041, 0.4604, 0.2522, 0.4673, 0.25, 0.4653, 0.3057, 0.458, 0.3568, 0.4392, 0.3083, 0.4593, 0.3057, 0.458, 0.3576, 0.4365, 0.4021, 0.4052, 0.3605, 0.4371, 0.3576, 0.4365, 0.4022, 0.4022, 0.4371, 0.3605, 0.4052, 0.4021, 0.4022, 0.4022, 0.4365, 0.3576, 0.4593, 0.3083, 0.4392, 0.3568, 0.4365, 0.3576, 0.458, 0.3057, 0.4673, 0.2522, 0.4604, 0.3041, 0.458, 0.3057, 0.4653, 0.25, 0.4604, 0.1959, 0.4673, 0.2478, 0.4653, 0.25, 0.458, 0.1943, 0.4392, 0.1432, 0.4593, 0.1917, 0.458, 0.1943, 0.4365, 0.1424, 0.4052, 0.0979, 0.4371, 0.1395, 0.4365, 0.1424, 0.4022, 0.09776, 0.3605, 0.06293, 0.4021, 0.09484, 0.4022, 0.09776, 0.3576, 0.06355, 0.3083, 0.0407, 0.3568, 0.06077, 0.3576, 0.06355, 0.3057, 0.04204, 0.2522, 0.03274, 0.3041, 0.03958, 0.3057, 0.04204, 0.25, 0.0347, 0.1959, 0.03958, 0.2478, 0.03274, 0.25, 0.0347, 0.1943, 0.04204, 0.1432, 0.06077, 0.1917, 0.0407, 0.1943, 0.04204, 0.1424, 0.06355, 0.0979, 0.09484, 0.1395, 0.06293, 0.1424, 0.06355, 0.09776, 0.09776, 0.06293, 0.1395, 0.09484, 0.0979, 0.09776, 0.09776, 0.06355, 0.1424, 0.0407, 0.1917, 0.06077, 0.1432, 0.06355, 0.1424, 0.04204, 0.1943, 0.03274, 0.2478, 0.03958, 0.1959, 0.04204, 0.1943, 0.0347, 0.25, 0.03958, 0.3041, 0.03274, 0.2522, 0.0347, 0.25, 0.04204, 0.3057, 0.06077, 0.3568, 0.0407, 0.3083, 0.04204, 0.3057, 0.06355, 0.3576, 0.09484, 0.4021, 0.06293, 0.3605, 0.06355, 0.3576, 0.09776, 0.4022, 0.1395, 0.4371, 0.0979, 0.4052, 0.09776, 0.4022, 0.1424, 0.4365, 0.1917, 0.4593, 0.1432, 0.4392, 0.1424, 0.4365, 0.1943, 0.458, 0.2478, 0.4673, 0.1959, 0.4604, 0.1943, 0.458, 0.25, 0.4653, 0.2478, 0.4875, 0.2478, 0.4673, 0.2522, 0.4673, 0.2522, 0.4875, 0.3083, 0.4593, 0.3136, 0.4788, 0.3094, 0.4799, 0.3041, 0.4604, 0.3605, 0.4371, 0.3706, 0.4546, 0.3669, 0.4567, 0.3568, 0.4392, 0.4052, 0.4021, 0.4194, 0.4164, 0.4164, 0.4194, 0.4021, 0.4052, 0.4392, 0.3568, 0.4567, 0.3669, 0.4546, 0.3706, 0.4371, 0.3605, 0.4604, 0.3041, 0.4799, 0.3094, 0.4788, 0.3136, 0.4593, 0.3083, 0.4673, 0.2478, 0.4875, 0.2478, 0.4875, 0.2522, 0.4673, 0.2522, 0.4593, 0.1917, 0.4788, 0.1864, 0.4799, 0.1906, 0.4604, 0.1959, 0.4371, 0.1395, 0.4546, 0.1294, 0.4567, 0.1331, 0.4392, 0.1432, 0.4021, 0.09484, 0.4164, 0.08055, 0.4194, 0.08362, 0.4052, 0.0979, 0.3568, 0.06077, 0.3669, 0.04327, 0.3706, 0.04543, 0.3605, 0.06293, 0.3041, 0.03958, 0.3094, 0.02007, 0.3136, 0.02119, 0.3083, 0.0407, 0.2478, 0.03274, 0.2478, 0.01253, 0.2522, 0.01253, 0.2522, 0.03274, 0.1917, 0.0407, 0.1864, 0.02119, 0.1906, 0.02007, 0.1959, 0.03958, 0.1395, 0.06293, 0.1294, 0.04543, 0.1331, 0.04327, 0.1432, 0.06077, 0.09484, 0.0979, 0.08055, 0.08362, 0.08362, 0.08055, 0.0979, 0.09484, 0.06077, 0.1432, 0.04327, 0.1331, 0.04543, 0.1294, 0.06293, 0.1395, 0.03958, 0.1959, 0.02007, 0.1906, 0.02119, 0.1864, 0.0407, 0.1917, 0.03274, 0.2522, 0.01253, 0.2522, 0.01253, 0.2478, 0.03274, 0.2478, 0.0407, 0.3083, 0.02119, 0.3136, 0.02007, 0.3094, 0.03958, 0.3041, 0.06293, 0.3605, 0.04543, 0.3706, 0.04327, 0.3669, 0.06077, 0.3568, 0.0979, 0.4052, 0.08362, 0.4194, 0.08055, 0.4164, 0.09484, 0.4021, 0.1432, 0.4392, 0.1331, 0.4567, 0.1294, 0.4546, 0.1395, 0.4371, 0.1959, 0.4604, 0.1906, 0.4799, 0.1864, 0.4788, 0.1917, 0.4593, 0.2995, 0.4346, 0.25, 0.4412, 0.25, 0.439, 0.2989, 0.4325, 0.3456, 0.4155, 0.2995, 0.4346, 0.2989, 0.4325, 0.3445, 0.4137, 0.3852, 0.3852, 0.3456, 0.4155, 0.3445, 0.4137, 0.3836, 0.3836, 0.4155, 0.3456, 0.3852, 0.3852, 0.3836, 0.3836, 0.4137, 0.3445, 0.4346, 0.2995, 0.4155, 0.3456, 0.4137, 0.3445, 0.4325, 0.2989, 0.4412, 0.25, 0.4346, 0.2995, 0.4325, 0.2989, 0.439, 0.25, 0.4346, 0.2005, 0.4412, 0.25, 0.439, 0.25, 0.4325, 0.2011, 0.4155, 0.1544, 0.4346, 0.2005, 0.4325, 0.2011, 0.4137, 0.1555, 0.3852, 0.1148, 0.4155, 0.1544, 0.4137, 0.1555, 0.3836, 0.1164, 0.3456, 0.08446, 0.3852, 0.1148, 0.3836, 0.1164, 0.3445, 0.08635, 0.2995, 0.06536, 0.3456, 0.08446, 0.3445, 0.08635, 0.2989, 0.06747, 0.25, 0.05885, 0.2995, 0.06536, 0.2989, 0.06747, 0.25, 0.06103, 0.2005, 0.06536, 0.25, 0.05885, 0.25, 0.06103, 0.2011, 0.06747, 0.1544, 0.08446, 0.2005, 0.06536, 0.2011, 0.06747, 0.1555, 0.08635, 0.1148, 0.1148, 0.1544, 0.08446, 0.1555, 0.08635, 0.1164, 0.1164, 0.08446, 0.1544, 0.1148, 0.1148, 0.1164, 0.1164, 0.08635, 0.1555, 0.06536, 0.2005, 0.08446, 0.1544, 0.08635, 0.1555, 0.06747, 0.2011, 0.05885, 0.25, 0.06536, 0.2005, 0.06747, 0.2011, 0.06103, 0.25, 0.06536, 0.2995, 0.05885, 0.25, 0.06103, 0.25, 0.06747, 0.2989, 0.08446, 0.3456, 0.06536, 0.2995, 0.06747, 0.2989, 0.08635, 0.3445, 0.1148, 0.3852, 0.08446, 0.3456, 0.08635, 0.3445, 0.1164, 0.3836, 0.1544, 0.4155, 0.1148, 0.3852, 0.1164, 0.3836, 0.1555, 0.4137, 0.2005, 0.4346, 0.1544, 0.4155, 0.1555, 0.4137, 0.2011, 0.4325, 0.25, 0.4412, 0.2005, 0.4346, 0.2011, 0.4325, 0.25, 0.439, 0.75, 0.4878, 0.8116, 0.4797, 0.8689, 0.456, 0.9182, 0.4182, 0.956, 0.3689, 0.9797, 0.3116, 0.9878, 0.25, 0.9797, 0.1884, 0.956, 0.1311, 0.9182, 0.08184, 0.8689, 0.04405, 0.8116, 0.02029, 0.75, 0.01219, 0.6884, 0.02029, 0.6311, 0.04405, 0.5818, 0.08184, 0.544, 0.1311, 0.5203, 0.1884, 0.5122, 0.25, 0.5203, 0.3116, 0.544, 0.3689, 0.5818, 0.4182, 0.6311, 0.456, 0.6884, 0.4797])
me_cylinder.materials.append(mat_material_001)
me_cylinder.materials.append(mat_material_002)
me_cylinder.update()

# ---- objects
ob_coin = bpy.data.objects.new('coin', me_cylinder)

# ---- transforms, parenting, visibility, modifiers, constraints
ob_coin.location = (0.0, 0.0, 0.0)
ob_coin.rotation_euler = (1.571, 0.0, 0.0)

# ---- collection membership
col_collection.objects.link(ob_coin)

# ---- scene / render settings (as saved in the file)
scene.frame_start = 1; scene.frame_end = 250; scene.frame_set(1)
scene.render.engine = 'BLENDER_EEVEE_NEXT'
bpy.context.view_layer.update()

# ---- added for rendering (the .blend has no active camera and no usable light): camera, sun
cam_auto = bpy.data.cameras.new('AutoCamera')
cam_auto.lens = 50.0
cam_auto.sensor_width = 36.0
cam_auto.clip_end = 1000.0
ob_auto_camera = bpy.data.objects.new('AutoCamera', cam_auto)
scene.collection.objects.link(ob_auto_camera)
ob_auto_camera.location = (0.262346, -0.414964, 0.209877)
ob_auto_camera.rotation_euler = (1.09748, -7.21219e-08, 0.694738)
scene.camera = ob_auto_camera
light_auto_sun = bpy.data.lights.new('AutoSun', 'SUN')
light_auto_sun.energy = 3.0
light_auto_sun.angle = 0.0523599
ob_auto_sun = bpy.data.objects.new('AutoSun', light_auto_sun)
scene.collection.objects.link(ob_auto_sun)
ob_auto_sun.rotation_euler = (0.872665, 0.174533, 0.523599)
bpy.context.view_layer.update()
